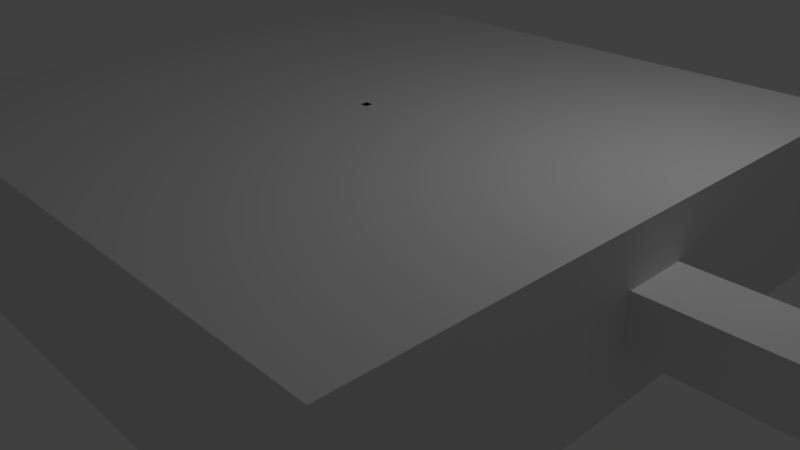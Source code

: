 # Source: PlaneHanger.blend  (saved by Blender 2.78.0; exported with 4.5.12 LTS)
import bpy
from mathutils import Matrix  # noqa: F401  (used for matrix-valued properties, if any)

bpy.ops.wm.read_factory_settings(use_empty=True)
scene = bpy.context.scene
scene.name = 'Scene'

# ---- collections
col_collection_1 = bpy.data.collections.new('Collection 1'); scene.collection.children.link(col_collection_1)

# ---- materials (node trees are filled in below, after node groups)
mat_material = bpy.data.materials.new('Material')
mat_material.alpha_threshold = 0.0
mat_material.use_transparent_shadow = False
mat_material.roughness = 0.5
mat_material.line_color = (0.0, 0.0, 0.0, 1.0)

# ---- material node trees

# ---- world
world_world = bpy.data.worlds.new('World'); scene.world = world_world
world_world.color = (0.05088, 0.05088, 0.05088)
world_world.use_sun_shadow = False
world_world.sun_shadow_jitter_overblur = 0.0
world_world.cycles.sampling_method = 'MANUAL'

# ---- cameras
cam_camera = bpy.data.cameras.new('Camera')
cam_camera.clip_end = 100.0
cam_camera.lens = 35.0
cam_camera.sensor_width = 32.0
cam_camera.sensor_height = 18.0
cam_camera.ortho_scale = 7.314
cam_camera.dof.focus_distance = 0.0
cam_camera.dof.aperture_fstop = 128.0

# ---- lights
light_lamp = bpy.data.lights.new('Lamp', 'POINT')
light_lamp.transmission_factor = 0.0
light_lamp.cutoff_distance = 30.0
light_lamp.energy = 100.0
light_lamp.shadow_buffer_clip_start = 1.001
light_lamp.shadow_soft_size = 0.1
light_lamp.shadow_maximum_resolution = 0.006
light_lamp.use_absolute_resolution = True

# ---- meshes
me_cube_001 = bpy.data.meshes.new('Cube.001')
me_cube_001.from_pydata([(9.945, -0.4, 0.6767), (9.945, 0.4, 0.6767), (9.945, -0.4, 1.343), (9.945, 0.4, 1.343)], [], [(0, 2, 3, 1)])
me_cube_001.materials.append(mat_material)
me_cube_001.use_remesh_preserve_volume = False
me_cube_001.use_remesh_preserve_attributes = False
me_cube_001.use_mirror_vertex_groups = False
me_cube_001.update()
me_cylinder = bpy.data.meshes.new('Cylinder')
me_cylinder.from_pydata([(0.0, 1.0, -1.323), (0.0, 1.0, 1.196), (0.1951, 0.9808, -1.323), (0.1951, 0.9808, 1.196), (0.3827, 0.9239, -1.323), (0.3827, 0.9239, 1.196), (0.5556, 0.8315, -1.323), (0.5556, 0.8315, 1.196), (0.7071, 0.7071, -1.323), (0.7071, 0.7071, 1.196), (0.8315, 0.5556, -1.323), (0.8315, 0.5556, 1.196), (0.9239, 0.3827, -1.323), (0.9239, 0.3827, 1.196), (0.9808, 0.1951, -1.323), (0.9808, 0.1951, 1.196), (1.0, 2.812e-07, -1.323), (1.0, -4.927e-08, 1.196), (0.9808, -0.1951, -1.323), (0.9808, -0.1951, 1.196), (0.9239, -0.3827, -1.323), (0.9239, -0.3827, 1.196), (0.8315, -0.5556, -1.323), (0.8315, -0.5556, 1.196), (0.7071, -0.7071, -1.323), (0.7071, -0.7071, 1.196), (0.5556, -0.8315, -1.323), (0.5556, -0.8315, 1.196), (0.3827, -0.9239, -1.323), (0.3827, -0.9239, 1.196), (0.1951, -0.9808, -1.323), (0.1951, -0.9808, 1.196), (-3.258e-07, -1.0, -1.323), (-3.258e-07, -1.0, 1.196), (-0.1951, -0.9808, -1.323), (-0.1951, -0.9808, 1.196), (-0.3827, -0.9239, -1.323), (-0.3827, -0.9239, 1.196), (-0.5556, -0.8315, -1.323), (-0.5556, -0.8315, 1.196), (-0.7071, -0.7071, -1.323), (-0.7071, -0.7071, 1.196), (-0.8315, -0.5556, -1.323), (-0.8315, -0.5556, 1.196), (-0.9239, -0.3827, -1.323), (-0.9239, -0.3827, 1.196), (-0.9808, -0.1951, -1.323), (-0.9808, -0.1951, 1.196), (-1.0, 1.171e-06, -1.323), (-1.0, 8.408e-07, 1.196), (-0.9808, 0.1951, -1.323), (-0.9808, 0.1951, 1.196), (-0.9239, 0.3827, -1.323), (-0.9239, 0.3827, 1.196), (-0.8315, 0.5556, -1.323), (-0.8315, 0.5556, 1.196), (-0.7071, 0.7071, -1.323), (-0.7071, 0.7071, 1.196), (-0.5556, 0.8315, -1.323), (-0.5556, 0.8315, 1.196), (-0.3827, 0.9239, -1.323), (-0.3827, 0.9239, 1.196), (-0.1951, 0.9808, -1.323), (-0.1951, 0.9808, 1.196)], [], [(0, 1, 3, 2), (2, 3, 5, 4), (4, 5, 7, 6), (6, 7, 9, 8), (8, 9, 11, 10), (10, 11, 13, 12), (12, 13, 15, 14), (14, 15, 17, 16), (16, 17, 19, 18), (18, 19, 21, 20), (20, 21, 23, 22), (22, 23, 25, 24), (24, 25, 27, 26), (26, 27, 29, 28), (28, 29, 31, 30), (30, 31, 33, 32), (32, 33, 35, 34), (34, 35, 37, 36), (36, 37, 39, 38), (38, 39, 41, 40), (40, 41, 43, 42), (42, 43, 45, 44), (44, 45, 47, 46), (46, 47, 49, 48), (48, 49, 51, 50), (50, 51, 53, 52), (52, 53, 55, 54), (54, 55, 57, 56), (56, 57, 59, 58), (58, 59, 61, 60), (3, 1, 63, 61, 59, 57, 55, 53, 51, 49, 47, 45, 43, 41, 39, 37, 35, 33, 31, 29, 27, 25, 23, 21, 19, 17, 15, 13, 11, 9, 7, 5), (60, 61, 63, 62), (62, 63, 1, 0), (0, 2, 4, 6, 8, 10, 12, 14, 16, 18, 20, 22, 24, 26, 28, 30, 32, 34, 36, 38, 40, 42, 44, 46, 48, 50, 52, 54, 56, 58, 60, 62)])
me_cylinder.use_remesh_preserve_volume = False
me_cylinder.use_remesh_preserve_attributes = False
me_cylinder.use_mirror_vertex_groups = False
me_cylinder.update()
me_cube_002 = bpy.data.meshes.new('Cube.002')
me_cube_002.from_pydata([(-9.0, -1.0, -1.0), (-9.0, -1.0, 1.0), (-9.0, 1.0, -1.0), (-9.0, 1.0, 1.0), (1.0, -1.0, -1.0), (1.0, -1.0, 1.0), (1.0, 1.0, -1.0), (1.0, 1.0, 1.0), (-9.0, 25.67, -1.0), (-9.0, 25.67, 1.0), (-9.0, 27.67, -1.0), (-9.0, 27.67, 1.0), (1.0, 25.67, -1.0), (1.0, 25.67, 1.0), (1.0, 27.67, -1.0), (1.0, 27.67, 1.0)], [], [(0, 1, 3, 2), (2, 3, 7, 6), (6, 7, 5, 4), (4, 5, 1, 0), (2, 6, 4, 0), (7, 3, 1, 5), (8, 9, 11, 10), (10, 11, 15, 14), (14, 15, 13, 12), (12, 13, 9, 8), (10, 14, 12, 8), (15, 11, 9, 13)])
me_cube_002.use_remesh_preserve_volume = False
me_cube_002.use_remesh_preserve_attributes = False
me_cube_002.use_mirror_vertex_groups = False
me_cube_002.update()
me_cube = bpy.data.meshes.new('Cube')
me_cube.from_pydata([(4.0, 4.0, 0.01), (4.0, -4.0, 0.01), (-4.0, -4.0, 0.01), (-4.0, 4.0, 0.01), (4.0, 4.0, 0.01), (-4.0, 4.0, 0.01), (0.05, 0.05, 2.01), (0.05, -0.05, 2.01), (-0.05, 0.05, 2.01), (-0.05, -0.05, 2.01), (4.0, 4.0, 2.01), (4.0, -4.0, 2.01), (-4.0, 4.0, 2.01), (-4.0, -4.0, 2.01), (4.0, 0.4, 0.01), (4.0, -0.4, 0.01), (4.0, 0.4, 2.01), (4.0, -0.4, 2.01), (4.0, -4.0, 0.6767), (4.0, -4.0, 1.343), (4.0, 4.0, 0.6767), (4.0, 4.0, 1.343), (4.0, -0.4, 0.6767), (4.0, 0.4, 0.6767), (4.0, -0.4, 1.343), (4.0, 0.4, 1.343), (9.945, -0.4, 0.6767), (9.945, 0.4, 0.6767), (9.945, -0.4, 1.343), (9.945, 0.4, 1.343)], [], [(2, 13, 11, 19, 18, 1), (3, 0, 4, 5), (25, 16, 10, 21), (3, 12, 13, 2), (0, 20, 21, 10, 12, 3), (6, 10, 16, 17, 11, 7), (8, 12, 10, 6), (7, 11, 13, 9), (9, 13, 12, 8), (0, 3, 2, 1, 15, 14), (14, 23, 20, 0), (23, 25, 21, 20), (1, 18, 22, 15), (15, 22, 23, 14), (18, 19, 24, 22), (25, 23, 27, 29), (19, 11, 17, 24), (24, 17, 16, 25), (24, 25, 29, 28), (22, 24, 28, 26), (23, 22, 26, 27)])
me_cube.materials.append(mat_material)
me_cube.use_remesh_preserve_volume = False
me_cube.use_remesh_preserve_attributes = False
me_cube.use_mirror_vertex_groups = False
me_cube.update()

# ---- objects
ob_tunnelend = bpy.data.objects.new('TunnelEnd', me_cube_001)
ob_cylinder = bpy.data.objects.new('Cylinder', me_cylinder)
ob_cube_002 = bpy.data.objects.new('Cube.002', me_cube_002)
ob_cube = bpy.data.objects.new('Cube', me_cube)
ob_lamp = bpy.data.objects.new('Lamp', light_lamp)
ob_camera = bpy.data.objects.new('Camera', cam_camera)

# ---- transforms, parenting, visibility, modifiers, constraints
ob_tunnelend.location = (0.0, 0.0, 0.0)
ob_tunnelend.lock_rotations_4d = False
ob_tunnelend.empty_display_type = 'ARROWS'
ob_tunnelend.lineart.crease_threshold = 0.0
ob_cylinder.location = (10.85, 0.002507, 0.685)
ob_cylinder.rotation_euler = (1.571, -0.0, 0.0)
ob_cylinder.scale = (-0.005453, -0.005453, 0.07944)
ob_cylinder.lineart.crease_threshold = 0.0
_m = ob_cylinder.modifiers.new('Array', 'ARRAY')
_m.count = 442
_m.constant_offset_displace = (0.0, 0.0, 0.0)
_m.relative_offset_displace = (3.1, 0.0, 0.0)
ob_cube_002.location = (9.383, -0.1, 0.6867)
ob_cube_002.scale = (1.497, 0.007857, 0.01048)
ob_cube_002.lineart.crease_threshold = 0.0
ob_cube.location = (0.0, 0.0, 0.0)
ob_cube.lock_rotations_4d = False
ob_cube.empty_display_type = 'ARROWS'
ob_cube.lineart.crease_threshold = 0.0
ob_lamp.location = (4.076, 1.005, 5.904)
ob_lamp.rotation_euler = (0.6503, 0.05522, 1.866)
ob_lamp.lock_rotations_4d = False
ob_lamp.empty_display_type = 'ARROWS'
ob_lamp.color = (0.0, 0.0, 0.0, 0.0)
ob_lamp.lineart.crease_threshold = 0.0
ob_camera.location = (7.481, -6.508, 5.344)
ob_camera.rotation_euler = (1.109, 0.0, 0.8149)
ob_camera.lock_rotations_4d = False
ob_camera.empty_display_type = 'ARROWS'
ob_camera.color = (0.0, 0.0, 0.0, 0.0)
ob_camera.display_type = 'WIRE'
ob_camera.lineart.crease_threshold = 0.0

# ---- collection membership
col_collection_1.objects.link(ob_tunnelend)
col_collection_1.objects.link(ob_cylinder)
col_collection_1.objects.link(ob_cube_002)
col_collection_1.objects.link(ob_cube)
col_collection_1.objects.link(ob_lamp)
col_collection_1.objects.link(ob_camera)

# ---- scene / render settings (as saved in the file)
scene.camera = ob_camera
scene.frame_start = 1; scene.frame_end = 250; scene.frame_set(1)
scene.render.engine = 'BLENDER_EEVEE_NEXT'
scene.render.resolution_percentage = 50
scene.render.dither_intensity = 0.0
scene.cycles.use_denoising = False
scene.cycles.samples = 128
scene.cycles.sampling_pattern = 'TABULATED_SOBOL'
scene.cycles.light_sampling_threshold = 0.0
scene.cycles.use_adaptive_sampling = False
scene.cycles.use_light_tree = False
scene.cycles.blur_glossy = 0.0
scene.cycles.sample_clamp_indirect = 0.0
scene.view_settings.view_transform = 'Standard'
bpy.context.view_layer.update()
